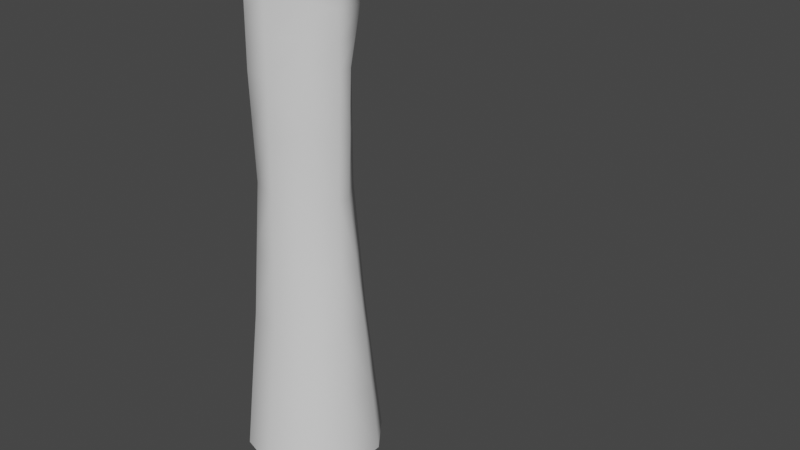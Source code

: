 # Source: Dragon.blend  (saved by Blender 3.3.6; exported with 4.5.12 LTS)
import bpy
from mathutils import Matrix  # noqa: F401  (used for matrix-valued properties, if any)

bpy.ops.wm.read_factory_settings(use_empty=True)
scene = bpy.context.scene
scene.name = 'Scene'

# ---- collections
col_collection = bpy.data.collections.new('Collection'); scene.collection.children.link(col_collection)

# ---- world
world_world = bpy.data.worlds.new('World'); scene.world = world_world
world_world.use_nodes = True; world_world.node_tree.nodes.clear()
_N = world_world.node_tree.nodes; _L = world_world.node_tree.links
n0 = _N.new('ShaderNodeOutputWorld'); n0.name = 'World Output'; n0.location = (300, 300)
n1 = _N.new('ShaderNodeBackground'); n1.name = 'Background'; n1.location = (10, 300)
n1.inputs[0].default_value = (0.05088, 0.05088, 0.05088, 1.0)
_L.new(n1.outputs[0], n0.inputs[0])
n0.is_active_output = True
world_world.color = (0.05088, 0.05088, 0.05088)
world_world.use_sun_shadow = False
world_world.sun_shadow_jitter_overblur = 0.0

# ---- meshes
me_cylinder = bpy.data.meshes.new('Cylinder')
me_cylinder.from_pydata([(0.00118, 0.9962, -1.0), (0.03016, 0.7414, 1.114), (0.5849, 0.8067, -1.0), (0.5031, 0.5756, 1.194), (0.9539, 0.3112, -0.9997), (0.7998, 0.2116, 1.158), (0.9539, -0.3112, -0.9997), (0.7998, -0.2116, 1.158), (0.5849, -0.8067, -1.0), (0.5031, -0.5756, 1.194), (0.00118, -0.9962, -1.0), (0.03016, -0.7414, 1.114), (-0.5874, -0.8119, -0.9997), (-0.4843, -0.6117, 1.174), (-0.9526, -0.3102, -0.9998), (-0.7712, -0.2286, 1.124), (-0.9526, 0.3102, -0.9998), (-0.7712, 0.2286, 1.124), (-0.5874, 0.8119, -0.9997), (-0.4843, 0.6117, 1.174), (0.4369, 0.451, 3.091), (-0.007455, 0.6303, 3.119), (0.6732, 0.1014, 3.038), (0.6732, -0.1014, 3.038), (0.4369, -0.451, 3.091), (-0.007455, -0.6303, 3.119), (-0.4222, -0.4796, 3.152), (-0.5584, -0.138, 3.123), (-0.5584, 0.138, 3.123), (-0.4222, 0.4796, 3.152), (0.4949, 0.3905, 4.81), (0.04621, 0.6505, 4.731), (0.7504, 0.1043, 4.833), (0.7504, -0.1043, 4.833), (0.4949, -0.3905, 4.81), (0.04621, -0.6505, 4.731), (-0.4004, -0.5517, 4.729), (-0.6452, -0.2008, 4.716), (-0.6452, 0.2008, 4.716), (-0.4004, 0.5517, 4.729), (0.4271, 0.4159, 6.647), (-0.04644, 0.5154, 6.907), (0.9384, 0.2821, 6.477), (0.9384, -0.2821, 6.477), (0.4271, -0.4159, 6.647), (-0.04644, -0.5154, 6.907), (-0.3793, -0.4362, 7.123), (-0.5494, -0.1804, 7.543), (-0.5494, 0.1804, 7.543), (-0.3793, 0.4362, 7.123), (0.6482, 0.8813, 7.45), (0.1759, 0.836, 7.685), (1.565, 0.2441, 6.699), (1.565, -0.2441, 6.699), (0.6482, -0.8813, 7.45), (0.1762, -0.8395, 7.687), (-0.0349, -0.7086, 7.883), (-0.1643, -0.4037, 8.205), (-0.1643, 0.4037, 8.205), (-0.0349, 0.7086, 7.883), (1.188, 0.5316, 7.68), (1.188, -0.5316, 7.68), (2.041, 0.2323, 7.044), (2.041, -0.2323, 7.044), (2.011, 0.2817, 7.828), (2.011, -0.2817, 7.828), (1.805, -0.1696, 6.931), (1.805, 0.1696, 6.931), (0.7887, 0.6522, 7.224), (0.7887, -0.6522, 7.224), (0.818, 0.5841, 7.678), (1.178, 0.3784, 7.843), (0.818, -0.5841, 7.678), (1.178, -0.3784, 7.843), (1.706, 0.1884, 7.928), (1.706, -0.1884, 7.928), (0.1854, 0.3068, 7.466), (0.1854, -0.3068, 7.466), (0.2334, 0.224, 7.39), (0.2334, -0.224, 7.39), (0.2433, 0.1998, 7.545), (0.2433, -0.1998, 7.545), (0.5854, 1.034, 7.488), (0.5854, -1.034, 7.488), (1.162, 0.6611, 7.716), (1.162, -0.6611, 7.716), (2.158, 0.3557, 7.92), (2.158, -0.3557, 7.92), (0.6083, 1.013, 7.641), (0.611, -1.019, 7.645), (1.167, 0.641, 7.829), (1.166, -0.6335, 7.823), (2.166, 0.3439, 8.01), (2.167, -0.3485, 8.014), (0.6182, 0.9408, 7.77), (0.6169, -0.9328, 7.759), (1.18, 0.5501, 8.009), (1.201, -0.4558, 8.014), (2.048, 0.2985, 8.167), (2.048, -0.293, 8.162), (0.8172, 0.5933, 7.919), (0.8219, -0.5789, 7.911), (1.176, 0.3541, 8.055), (1.176, -0.354, 8.055), (1.812, 0.206, 8.156), (1.812, -0.2068, 8.158), (0.4754, 0.3313, 8.368), (0.4776, -0.331, 8.37), (0.8868, 0.1549, 8.426), (0.8868, -0.1549, 8.426), (1.044, 0.09723, 8.454), (1.044, -0.09723, 8.454), (0.4624, -0.3905, 5.733), (0.001545, -0.5939, 5.818), (0.4624, 0.3905, 5.733), (0.8417, 0.199, 5.653), (-0.6531, 0.2575, 6.537), (-0.4078, 0.5258, 6.122), (-0.4078, -0.5258, 6.122), (0.8417, -0.199, 5.653), (0.001545, 0.5939, 5.818), (-0.6531, -0.2575, 6.537), (0.8188, 0.4815, 7.988), (1.095, 0.3093, 8.092), (0.8156, -0.4796, 7.983), (1.096, -0.31, 8.093), (0.5484, 0.2721, 8.337), (0.866, 0.1518, 8.389), (0.5476, -0.2727, 8.337), (0.866, -0.1518, 8.389), (0.8492, 0.4538, 8.168), (0.9656, 0.3833, 8.213), (0.8492, -0.4538, 8.168), (0.9656, -0.3833, 8.213), (0.7328, 0.3653, 8.319), (0.8675, 0.3167, 8.338), (0.7328, -0.3653, 8.319), (0.8675, -0.3167, 8.338), (0.7604, 0.4159, 8.231), (0.9229, 0.4238, 8.167), (0.938, 0.3342, 8.277), (0.7835, 0.3245, 8.344), (0.938, -0.3342, 8.277), (0.7835, -0.3245, 8.344), (0.7604, -0.4159, 8.231), (0.9229, -0.4238, 8.167), (0.9942, -0.4158, 7.995), (0.678, -0.1944, 8.398), (1.028, -0.2128, 8.248), (0.6256, -0.4009, 8.149), (0.9949, 0.4159, 7.995), (0.678, 0.1944, 8.398), (1.028, 0.2128, 8.248), (0.6212, 0.4027, 8.147), (1.026, -0.4672, 7.985), (0.6395, -0.2233, 8.467), (1.107, -0.2394, 8.271), (0.5712, -0.5047, 8.152), (1.049, 0.5264, 7.961), (0.6395, 0.2233, 8.467), (1.107, 0.2394, 8.271), (0.5582, 0.5207, 8.133), (0.01567, 0.8688, 0.0569), (0.544, 0.6911, 0.09685), (0.8768, 0.2614, 0.07911), (0.8768, -0.2614, 0.07911), (0.544, -0.6911, 0.09685), (0.01567, -0.8688, 0.0569), (-0.5359, -0.7118, 0.0871), (-0.8619, -0.2694, 0.06204), (-0.8619, 0.2694, 0.06204), (-0.5359, 0.7118, 0.0871), (-0.4532, -0.5456, 2.163), (-0.6648, -0.1833, 2.124), (0.01136, -0.6858, 2.117), (0.47, -0.5133, 2.142), (0.7365, -0.1565, 2.098), (0.01136, 0.6858, 2.117), (0.47, 0.5133, 2.142), (0.7365, 0.1565, 2.098), (-0.4532, 0.5456, 2.163), (-0.6648, 0.1833, 2.124), (0.01938, 0.6404, 3.925), (0.4659, 0.4208, 3.95), (-0.6018, -0.1694, 3.92), (-0.6018, 0.1694, 3.92), (0.4659, -0.4208, 3.95), (0.01938, -0.6404, 3.925), (0.7118, 0.1029, 3.936), (-0.4113, 0.5156, 3.94), (-0.4113, -0.5156, 3.94), (0.7118, -0.1029, 3.936), (0.02388, -0.6222, 5.275), (0.796, 0.1517, 5.243), (-0.4041, 0.5387, 5.426), (-0.4041, -0.5387, 5.426), (0.796, -0.1517, 5.243), (0.02388, 0.6222, 5.275), (0.4787, -0.3905, 5.272), (0.4787, 0.3905, 5.272), (-0.5213, -0.3704, 5.45), (-0.6485, 0.2245, 5.476), (-0.5213, 0.3704, 5.45), (-0.6485, -0.2245, 5.476)], [], [(125, 133, 145, 146), (42, 50, 52), (97, 91, 93, 99), (49, 41, 117, 116), (118, 113, 44, 45), (121, 46, 47), (120, 40, 114), (43, 54, 44), (50, 62, 52), (53, 63, 54), (141, 134, 126, 151), (62, 68, 67), (67, 69, 66), (63, 69, 54), (137, 142, 148, 129), (60, 70, 50), (61, 75, 65), (61, 72, 73), (60, 74, 71), (76, 81, 77), (77, 78, 76), (50, 84, 60), (65, 85, 61), (54, 85, 83), (64, 84, 86), (85, 89, 83), (161, 51, 59, 106), (90, 94, 96), (97, 105, 103), (97, 154, 101), (96, 104, 98), (153, 122, 100, 161), (111, 109, 156), (155, 128, 147), (160, 108, 110), (37, 200, 203), (38, 202, 194, 39), (58, 106, 59), (146, 124, 101, 154), (56, 107, 57), (122, 130, 139, 150), (89, 95, 83), (54, 83, 95), (54, 95, 55), (95, 101, 55), (88, 82, 94), (82, 50, 94), (51, 94, 50), (94, 51, 100), (160, 123, 152), (148, 125, 156), (151, 126, 159), (157, 124, 149), (143, 136, 144), (167, 10, 8, 166), (166, 165, 7, 9), (53, 43, 42, 52), (171, 170, 17, 19), (106, 58, 57, 107), (42, 43, 119, 115), (47, 48, 116, 121), (185, 28, 27, 184), (199, 30, 31, 197), (169, 14, 12, 168), (168, 167, 11, 13), (183, 188, 22, 20), (76, 50, 70, 80), (177, 178, 3, 1), (110, 111, 105, 104), (177, 1, 19, 180), (164, 4, 2, 163), (176, 175, 9, 7), (174, 172, 13, 11), (173, 15, 13, 172), (165, 6, 4, 164), (113, 112, 44), (181, 17, 15, 173), (182, 183, 20, 21), (186, 24, 23, 191), (142, 137, 144, 132), (163, 162, 1, 3), (63, 53, 52, 62), (187, 190, 26, 25), (185, 189, 29, 28), (76, 78, 68, 50), (42, 40, 50), (98, 92, 90, 96), (116, 48, 49), (92, 93, 87, 86), (42, 115, 114, 40), (162, 0, 18, 171), (132, 144, 149, 124), (90, 92, 86, 84), (176, 7, 5, 179), (106, 126, 153, 161), (59, 49, 48, 58), (43, 53, 54), (54, 55, 45, 44), (103, 146, 154, 97), (109, 111, 110, 108), (116, 201, 203, 121), (68, 78, 79), (57, 58, 48, 47), (62, 50, 68), (77, 81, 72, 54), (63, 66, 69), (67, 68, 79, 69), (50, 40, 41, 51), (71, 73, 72), (60, 71, 70), (61, 73, 75), (61, 54, 72), (60, 64, 74), (76, 80, 81), (77, 79, 78), (72, 81, 80), (184, 27, 26, 190), (187, 25, 24, 186), (77, 54, 69, 79), (72, 80, 70, 71), (50, 82, 84), (65, 87, 85), (54, 61, 85), (64, 60, 84), (144, 136, 128, 149), (121, 118, 45, 46), (51, 41, 49, 59), (182, 21, 29, 189), (84, 82, 88), (91, 97, 95), (122, 150, 158, 100), (74, 64, 65, 75), (97, 99, 105), (101, 95, 97), (41, 40, 120, 117), (96, 102, 104), (158, 150, 102, 96), (96, 94, 158), (94, 100, 158), (156, 103, 105), (105, 111, 156), (129, 109, 147), (109, 155, 147), (155, 107, 128), (110, 104, 160), (104, 102, 160), (174, 11, 9, 175), (106, 107, 155, 159), (103, 125, 146), (170, 16, 14, 169), (198, 192, 35, 34), (193, 32, 30, 199), (37, 36, 195, 200), (192, 195, 36, 35), (179, 5, 3, 178), (91, 85, 87, 93), (38, 201, 202), (129, 147, 143, 137), (66, 63, 62, 67), (193, 196, 33, 32), (99, 93, 92, 98), (43, 44, 112, 119), (161, 100, 51), (55, 101, 157), (131, 140, 152, 123), (140, 135, 127, 152), (56, 57, 47, 46), (75, 73, 71, 74), (197, 31, 39, 194), (196, 198, 34, 33), (127, 108, 152), (108, 160, 152), (160, 102, 123), (125, 103, 156), (156, 109, 148), (109, 129, 148), (123, 102, 150), (104, 105, 99, 98), (126, 106, 159), (159, 108, 151), (108, 127, 151), (91, 95, 89, 85), (157, 101, 124), (135, 140, 130, 138), (132, 145, 142), (145, 133, 142), (137, 143, 144), (140, 131, 139), (139, 130, 140), (181, 180, 19, 17), (138, 134, 141), (141, 135, 138), (136, 143, 147, 128), (124, 146, 145, 132), (55, 157, 107, 56), (55, 56, 46, 45), (88, 94, 90, 84), (87, 65, 64, 86), (134, 138, 153, 126), (138, 130, 122, 153), (127, 135, 141, 151), (109, 108, 159, 155), (142, 133, 125, 148), (123, 150, 139, 131), (149, 128, 107, 157), (191, 23, 22, 188), (17, 170, 169, 15), (1, 162, 171, 19), (2, 0, 162, 163), (7, 165, 164, 5), (5, 164, 163, 3), (12, 10, 167, 168), (15, 169, 168, 13), (18, 16, 170, 171), (8, 6, 165, 166), (11, 167, 166, 9), (28, 29, 180, 181), (22, 179, 178, 20), (25, 174, 175, 24), (23, 176, 179, 22), (28, 181, 173, 27), (27, 173, 172, 26), (25, 26, 172, 174), (23, 24, 175, 176), (21, 177, 180, 29), (21, 20, 178, 177), (33, 191, 188, 32), (31, 182, 189, 39), (35, 187, 186, 34), (37, 184, 190, 36), (38, 39, 189, 185), (35, 36, 190, 187), (34, 186, 191, 33), (31, 30, 183, 182), (30, 32, 188, 183), (38, 185, 184, 37), (119, 112, 198, 196), (120, 197, 194, 117), (115, 119, 196, 193), (113, 118, 195, 192), (115, 193, 199, 114), (112, 113, 192, 198), (114, 199, 197, 120), (203, 200, 118, 121), (203, 201, 38, 37), (194, 202, 117), (200, 195, 118), (202, 201, 116, 117)])
me_cylinder.polygons.foreach_set('use_smooth', [True] * 248)
_uv = me_cylinder.uv_layers.new(name='UVMap')
_uv.uv.foreach_set('vector', [0.789, 0.7148, 0.7737, 0.702, 0.7773, 0.6952, 0.7962, 0.6984, 0.1449, 0.2072, 0.07669, 0.1149, 0.2011, 0.1779, 0.8179, 0.5557, 0.8347, 0.5395, 0.8369, 0.6469, 0.8202, 0.6423, 0.008769, 0.1544, 0.03808, 0.1743, 0.01463, 0.259, 0.0, 0.2159, 0.2528, 0.7426, 0.2891, 0.7139, 0.3294, 0.8042, 0.2792, 0.827, 0.5929, 0.7864, 0.6115, 0.8492, 0.5848, 0.8919, 0.05259, 0.2872, 0.08949, 0.1957, 0.1057, 0.2897, 0.384, 0.791, 0.3185, 0.8875, 0.3294, 0.8042, 0.07669, 0.1149, 0.2407, 0.1376, 0.2011, 0.1779, 0.4406, 0.8192, 0.4813, 0.8587, 0.3185, 0.8875, 0.6671, 0.8089, 0.6705, 0.8143, 0.658, 0.832, 0.6521, 0.8185, 0.8179, 0.4808, 0.803, 0.619, 0.8021, 0.4985, 0.8021, 0.4985, 0.6792, 0.5627, 0.7699, 0.4838, 0.8176, 0.771, 0.7962, 0.6766, 0.8176, 0.6643, 0.8135, 0.803, 0.8167, 0.8108, 0.8056, 0.8222, 0.7962, 0.8046, 0.7238, 0.3297, 0.7035, 0.363, 0.6678, 0.3676, 0.8257, 0.3734, 0.8143, 0.309, 0.8357, 0.2839, 0.8257, 0.3734, 0.8155, 0.411, 0.8107, 0.3677, 0.7238, 0.3297, 0.7782, 0.2936, 0.7382, 0.3366, 0.7039, 0.4355, 0.7549, 0.4506, 0.7627, 0.4607, 0.6851, 0.6378, 0.7378, 0.6551, 0.7433, 0.6643, 0.6678, 0.3676, 0.7103, 0.3267, 0.7238, 0.3297, 0.8357, 0.2839, 0.8371, 0.381, 0.8257, 0.3734, 0.8368, 0.44, 0.8371, 0.381, 0.8489, 0.4522, 0.7817, 0.2607, 0.7103, 0.3267, 0.7807, 0.2434, 0.8453, 0.5356, 0.8385, 0.4671, 0.8539, 0.4607, 0.07729, 0.04174, 0.03277, 0.09473, 0.01719, 0.075, 0.07595, 0.01648, 0.7266, 0.772, 0.7168, 0.8367, 0.7095, 0.7618, 0.7015, 0.09965, 0.7282, 0.03883, 0.7122, 0.1029, 0.7015, 0.09965, 0.7001, 0.1172, 0.6882, 0.1371, 0.8063, 0.1017, 0.7713, 0.03878, 0.7811, 0.01461, 0.7911, 0.1615, 0.7989, 0.1386, 0.8104, 0.1377, 0.8034, 0.1678, 0.7535, 0.7283, 0.753, 0.7108, 0.7718, 0.723, 0.7437, 0.6862, 0.7548, 0.6728, 0.7517, 0.6896, 0.1393, 0.01966, 0.1214, 0.004941, 0.1382, 0.0, 0.5869, 0.597, 0.6046, 0.6741, 0.5894, 0.676, 0.5451, 0.597, 0.5274, 0.6741, 0.5098, 0.6724, 0.5085, 0.5999, 0.0161, 0.04006, 0.07595, 0.01648, 0.01719, 0.075, 0.7055, 0.1207, 0.6987, 0.1389, 0.6882, 0.1371, 0.7001, 0.1172, 0.6741, 0.2251, 0.7153, 0.1797, 0.7069, 0.2434, 0.1049, 0.05391, 0.1067, 0.03479, 0.1149, 0.03391, 0.124, 0.05088, 0.6898, 0.7911, 0.7006, 0.7808, 0.6855, 0.807, 0.7006, 0.8132, 0.6855, 0.807, 0.7006, 0.7808, 0.3185, 0.8875, 0.3104, 0.9191, 0.2759, 0.9086, 0.6507, 0.1559, 0.6882, 0.1371, 0.6599, 0.2003, 0.6756, 0.8026, 0.6705, 0.7872, 0.6855, 0.8145, 0.6705, 0.7872, 0.6855, 0.7808, 0.6855, 0.8145, 0.03277, 0.09473, 0.06695, 0.08266, 0.07669, 0.1149, 0.846, 0.156, 0.8346, 0.2003, 0.8104, 0.1377, 0.1393, 0.01966, 0.1372, 0.03891, 0.1337, 0.0225, 0.773, 0.7168, 0.789, 0.7148, 0.7718, 0.723, 0.1007, 0.01022, 0.0859, 0.01842, 0.09493, 0.003683, 0.6966, 0.1667, 0.6987, 0.1389, 0.7074, 0.161, 0.7577, 0.6914, 0.759, 0.6843, 0.7679, 0.6824, 0.3268, 0.1143, 0.3283, 0.003767, 0.3908, 0.009095, 0.3834, 0.1233, 0.3834, 0.1233, 0.4356, 0.1257, 0.4217, 0.2375, 0.3759, 0.2374, 0.6546, 0.7302, 0.6507, 0.6643, 0.7095, 0.6643, 0.7055, 0.7302, 0.4918, 0.1158, 0.5379, 0.1111, 0.5422, 0.2222, 0.5022, 0.2293, 0.7844, 0.1799, 0.7911, 0.2434, 0.7069, 0.2434, 0.7153, 0.1797, 0.4128, 0.7933, 0.384, 0.791, 0.3867, 0.705, 0.4071, 0.7066, 0.5848, 0.8919, 0.5472, 0.8919, 0.5391, 0.7864, 0.5929, 0.7864, 0.5483, 0.5143, 0.5516, 0.4317, 0.5804, 0.4317, 0.5837, 0.5143, 0.1131, 0.3373, 0.1205, 0.3849, 0.06784, 0.3997, 0.06022, 0.3435, 0.5941, 0.1111, 0.5983, 0.0, 0.6507, 0.00239, 0.6402, 0.1158, 0.2847, 0.1137, 0.3268, 0.1143, 0.3254, 0.2248, 0.2849, 0.2275, 0.1274, 0.4743, 0.1655, 0.4705, 0.1736, 0.5637, 0.1343, 0.5638, 0.7039, 0.4355, 0.6678, 0.3676, 0.7035, 0.363, 0.7166, 0.4342, 0.09646, 0.6708, 0.1464, 0.6622, 0.1586, 0.7605, 0.1083, 0.7748, 0.7605, 0.1226, 0.7403, 0.1226, 0.7282, 0.03883, 0.7713, 0.03878, 0.09646, 0.6708, 0.1083, 0.7748, 0.06691, 0.7723, 0.06028, 0.6691, 0.2223, 0.8693, 0.2407, 0.9806, 0.1829, 0.9889, 0.1707, 0.8747, 0.4106, 0.3349, 0.3678, 0.336, 0.3759, 0.2374, 0.4217, 0.2375, 0.3177, 0.329, 0.2825, 0.3308, 0.2849, 0.2275, 0.3254, 0.2248, 0.5851, 0.327, 0.5898, 0.2222, 0.6298, 0.2293, 0.6229, 0.3324, 0.4356, 0.1257, 0.4495, 0.01404, 0.4813, 0.01656, 0.4623, 0.1279, 0.2891, 0.7139, 0.3419, 0.7096, 0.3294, 0.8042, 0.5469, 0.327, 0.5422, 0.2222, 0.5898, 0.2222, 0.5851, 0.327, 0.07622, 0.4833, 0.1274, 0.4743, 0.1343, 0.5638, 0.0846, 0.5668, 0.3563, 0.5242, 0.3597, 0.4345, 0.3994, 0.4323, 0.3949, 0.5259, 0.7673, 0.7033, 0.7599, 0.6991, 0.7679, 0.6824, 0.7756, 0.6871, 0.1707, 0.8747, 0.1143, 0.8855, 0.1083, 0.7748, 0.1586, 0.7605, 0.6559, 0.7808, 0.6546, 0.7302, 0.7055, 0.7302, 0.7043, 0.7808, 0.3049, 0.5172, 0.2722, 0.5159, 0.28, 0.434, 0.3101, 0.4332, 0.5483, 0.5143, 0.5122, 0.5177, 0.516, 0.4356, 0.5516, 0.4317, 0.7433, 0.6643, 0.7378, 0.6551, 0.803, 0.619, 0.8179, 0.6456, 0.1449, 0.2072, 0.08949, 0.1957, 0.07669, 0.1149, 0.7165, 0.6686, 0.7348, 0.6643, 0.7266, 0.772, 0.7095, 0.7618, 0.5391, 0.7864, 0.5472, 0.8919, 0.5205, 0.8492, 0.8447, 0.6815, 0.8369, 0.6469, 0.8462, 0.6438, 0.8539, 0.6794, 0.1449, 0.2072, 0.1507, 0.2926, 0.1057, 0.2897, 0.08949, 0.1957, 0.1143, 0.8855, 0.1204, 0.9962, 0.07561, 1.0, 0.07126, 0.8862, 0.7756, 0.6871, 0.7679, 0.6824, 0.7741, 0.6695, 0.7936, 0.679, 0.7266, 0.772, 0.7348, 0.6643, 0.7437, 0.668, 0.7377, 0.7762, 0.4106, 0.3349, 0.4217, 0.2375, 0.4434, 0.2392, 0.4266, 0.3361, 0.07595, 0.01648, 0.0859, 0.01842, 0.08862, 0.0386, 0.07729, 0.04174, 0.4921, 0.9306, 0.5205, 0.8492, 0.5472, 0.8919, 0.5239, 0.9633, 0.384, 0.791, 0.4406, 0.8192, 0.3185, 0.8875, 0.3185, 0.8875, 0.2759, 0.9086, 0.2792, 0.827, 0.3294, 0.8042, 0.7122, 0.1029, 0.7055, 0.1207, 0.7001, 0.1172, 0.7015, 0.09965, 0.7341, 0.1384, 0.7403, 0.1226, 0.7605, 0.1226, 0.7664, 0.1384, 0.5391, 0.7864, 0.5426, 0.676, 0.5894, 0.676, 0.5929, 0.7864, 0.803, 0.619, 0.7378, 0.6551, 0.6953, 0.6357, 0.6081, 0.9633, 0.5239, 0.9633, 0.5472, 0.8919, 0.5848, 0.8919, 0.8179, 0.4808, 0.8179, 0.6456, 0.803, 0.619, 0.7627, 0.4607, 0.7549, 0.4506, 0.8155, 0.411, 0.8368, 0.44, 0.7738, 0.4607, 0.7699, 0.4838, 0.6792, 0.5627, 0.8021, 0.4985, 0.803, 0.619, 0.6953, 0.6357, 0.6792, 0.5627, 0.07669, 0.1149, 0.08949, 0.1957, 0.03808, 0.1743, 0.03277, 0.09473, 0.7382, 0.3366, 0.8107, 0.3677, 0.8155, 0.411, 0.7238, 0.3297, 0.7382, 0.3366, 0.7035, 0.363, 0.8257, 0.3734, 0.8107, 0.3677, 0.8143, 0.309, 0.8257, 0.3734, 0.8368, 0.44, 0.8155, 0.411, 0.7238, 0.3297, 0.7817, 0.2607, 0.7782, 0.2936, 0.7039, 0.4355, 0.7166, 0.4342, 0.7549, 0.4506, 0.6851, 0.6378, 0.6953, 0.6357, 0.7378, 0.6551, 0.8155, 0.411, 0.7549, 0.4506, 0.7166, 0.4342, 0.5837, 0.5143, 0.5804, 0.4317, 0.616, 0.4356, 0.6198, 0.5177, 0.3049, 0.5172, 0.3101, 0.4332, 0.3597, 0.4345, 0.3563, 0.5242, 0.6851, 0.6378, 0.6507, 0.5694, 0.6792, 0.5627, 0.6953, 0.6357, 0.8155, 0.411, 0.7166, 0.4342, 0.7035, 0.363, 0.7382, 0.3366, 0.6678, 0.3676, 0.6507, 0.3673, 0.7103, 0.3267, 0.8357, 0.2839, 0.8489, 0.2726, 0.8371, 0.381, 0.8368, 0.44, 0.8257, 0.3734, 0.8371, 0.381, 0.7817, 0.2607, 0.7238, 0.3297, 0.7103, 0.3267, 0.7679, 0.6824, 0.759, 0.6843, 0.7548, 0.6728, 0.7741, 0.6695, 0.2407, 0.7849, 0.2528, 0.7426, 0.2792, 0.827, 0.2512, 0.8472, 0.03277, 0.09473, 0.03808, 0.1743, 0.008769, 0.1544, 0.01719, 0.075, 0.07622, 0.4833, 0.0846, 0.5668, 0.05366, 0.5659, 0.04278, 0.4846, 0.7377, 0.7762, 0.7437, 0.8513, 0.729, 0.8444, 0.8347, 0.5395, 0.8179, 0.5557, 0.8279, 0.4744, 0.7989, 0.1386, 0.7922, 0.1206, 0.8036, 0.1145, 0.8104, 0.1377, 0.7782, 0.2936, 0.7817, 0.2607, 0.8357, 0.2839, 0.8143, 0.309, 0.7015, 0.09965, 0.7194, 0.01456, 0.7282, 0.03883, 0.6882, 0.1371, 0.6507, 0.1559, 0.7015, 0.09965, 0.03808, 0.1743, 0.08949, 0.1957, 0.05259, 0.2872, 0.01463, 0.259, 0.8063, 0.1017, 0.7861, 0.1029, 0.7713, 0.03878, 0.8036, 0.1145, 0.7922, 0.1206, 0.7861, 0.1029, 0.8063, 0.1017, 0.8063, 0.1017, 0.846, 0.156, 0.8036, 0.1145, 0.846, 0.156, 0.8104, 0.1377, 0.8036, 0.1145, 0.7718, 0.723, 0.7939, 0.7189, 0.7962, 0.7851, 0.7962, 0.7851, 0.7535, 0.7283, 0.7718, 0.723, 0.7564, 0.7083, 0.753, 0.7108, 0.7517, 0.6896, 0.753, 0.7108, 0.7437, 0.6862, 0.7517, 0.6896, 0.7437, 0.6862, 0.7496, 0.6643, 0.7548, 0.6728, 0.1382, 0.0, 0.2068, 0.02448, 0.1393, 0.01966, 0.2068, 0.02448, 0.1428, 0.04243, 0.1393, 0.01966, 0.3177, 0.329, 0.3254, 0.2248, 0.3759, 0.2374, 0.3678, 0.336, 0.7844, 0.1799, 0.7153, 0.1797, 0.727, 0.1645, 0.7735, 0.1645, 0.7122, 0.1029, 0.7169, 0.1117, 0.7055, 0.1207, 0.5379, 0.1111, 0.5336, 0.0, 0.5983, 0.0, 0.5941, 0.1111, 0.3474, 0.6617, 0.2944, 0.6575, 0.2997, 0.6012, 0.3529, 0.6139, 0.154, 0.3349, 0.1574, 0.3773, 0.1205, 0.3849, 0.1131, 0.3373, 0.5869, 0.597, 0.6235, 0.5999, 0.6222, 0.6724, 0.6046, 0.6741, 0.2944, 0.6575, 0.2586, 0.6702, 0.2644, 0.5979, 0.2997, 0.6012, 0.1887, 0.6609, 0.2039, 0.758, 0.1586, 0.7605, 0.1464, 0.6622, 0.8347, 0.5395, 0.8453, 0.5356, 0.8462, 0.6438, 0.8369, 0.6469, 0.5451, 0.597, 0.5426, 0.676, 0.5274, 0.6741, 0.7962, 0.8046, 0.7978, 0.7846, 0.8131, 0.7942, 0.8135, 0.803, 0.7699, 0.4838, 0.7738, 0.4607, 0.8179, 0.4808, 0.8021, 0.4985, 0.4041, 0.6634, 0.3886, 0.6622, 0.3905, 0.6195, 0.4011, 0.6203, 0.7194, 0.01456, 0.7132, 3.695e-06, 0.7853, 0.0, 0.7811, 0.01461, 0.384, 0.791, 0.3294, 0.8042, 0.3419, 0.7096, 0.3867, 0.705, 0.07729, 0.04174, 0.1002, 0.06213, 0.03277, 0.09473, 0.2759, 0.9086, 0.3457, 0.938, 0.3247, 0.9613, 0.1202, 0.02832, 0.1192, 0.02158, 0.1337, 0.0225, 0.1372, 0.03891, 0.6705, 0.7923, 0.6676, 0.8002, 0.6507, 0.7986, 0.6594, 0.7808, 0.6399, 0.9306, 0.6081, 0.9633, 0.5848, 0.8919, 0.6115, 0.8492, 0.8143, 0.309, 0.8107, 0.3677, 0.7382, 0.3366, 0.7782, 0.2936, 0.06022, 0.3435, 0.06784, 0.3997, 0.0319, 0.4032, 0.02327, 0.3311, 0.3886, 0.6622, 0.3474, 0.6617, 0.3529, 0.6139, 0.3905, 0.6195, 0.1201, 0.008936, 0.1214, 0.004941, 0.1337, 0.0225, 0.1214, 0.004941, 0.1393, 0.01966, 0.1337, 0.0225, 0.1393, 0.01966, 0.1428, 0.04243, 0.1372, 0.03891, 0.789, 0.7148, 0.7939, 0.7189, 0.7718, 0.723, 0.7718, 0.723, 0.753, 0.7108, 0.773, 0.7168, 0.753, 0.7108, 0.7564, 0.7083, 0.773, 0.7168, 0.7815, 0.1117, 0.7861, 0.1029, 0.7922, 0.1206, 0.7713, 0.03878, 0.7282, 0.03883, 0.7194, 0.01456, 0.7811, 0.01461, 0.0859, 0.01842, 0.07595, 0.01648, 0.09493, 0.003683, 0.09493, 0.003683, 0.1214, 0.004941, 0.1007, 0.01022, 0.1214, 0.004941, 0.1201, 0.008936, 0.1007, 0.01022, 0.8347, 0.5395, 0.8279, 0.4744, 0.8385, 0.4671, 0.8453, 0.5356, 0.6966, 0.1667, 0.6882, 0.1371, 0.6987, 0.1389, 0.1128, 0.01573, 0.1192, 0.02158, 0.1067, 0.03479, 0.0996, 0.02872, 0.7756, 0.6871, 0.7773, 0.6952, 0.7673, 0.7033, 0.7773, 0.6952, 0.7737, 0.702, 0.7673, 0.7033, 0.7599, 0.6991, 0.7577, 0.6914, 0.7679, 0.6824, 0.1192, 0.02158, 0.1202, 0.02832, 0.1149, 0.03391, 0.1149, 0.03391, 0.1067, 0.03479, 0.1192, 0.02158, 0.5469, 0.327, 0.5091, 0.3324, 0.5022, 0.2293, 0.5422, 0.2222, 0.0996, 0.02872, 0.09843, 0.01947, 0.1047, 0.01596, 0.1047, 0.01596, 0.1128, 0.01573, 0.0996, 0.02872, 0.8167, 0.7888, 0.8131, 0.7942, 0.7978, 0.7846, 0.8043, 0.771, 0.7936, 0.679, 0.7962, 0.6984, 0.7773, 0.6952, 0.7756, 0.6871, 0.2759, 0.9086, 0.3247, 0.9613, 0.3232, 0.9839, 0.2618, 0.9279, 0.2759, 0.9086, 0.2618, 0.9279, 0.2512, 0.8472, 0.2792, 0.827, 0.729, 0.8444, 0.7168, 0.8367, 0.7266, 0.772, 0.7377, 0.7762, 0.8489, 0.2726, 0.8357, 0.2839, 0.7817, 0.2607, 0.7807, 0.2434, 0.09843, 0.01947, 0.0996, 0.02872, 0.08862, 0.0386, 0.0859, 0.01842, 0.0996, 0.02872, 0.1067, 0.03479, 0.1049, 0.05391, 0.08862, 0.0386, 0.6507, 0.7986, 0.6676, 0.8002, 0.6671, 0.8089, 0.6521, 0.8185, 0.7341, 0.1384, 0.7664, 0.1384, 0.7735, 0.1645, 0.727, 0.1645, 0.7673, 0.7033, 0.7737, 0.702, 0.789, 0.7148, 0.773, 0.7168, 0.1372, 0.03891, 0.124, 0.05088, 0.1149, 0.03391, 0.1202, 0.02832, 0.7074, 0.161, 0.7213, 0.172, 0.7153, 0.1797, 0.6966, 0.1667, 0.3949, 0.5259, 0.3994, 0.4323, 0.4098, 0.4331, 0.4055, 0.5267, 0.5422, 0.2222, 0.5379, 0.1111, 0.5941, 0.1111, 0.5898, 0.2222, 0.1083, 0.7748, 0.1143, 0.8855, 0.07126, 0.8862, 0.06691, 0.7723, 0.1829, 0.9889, 0.1204, 0.9962, 0.1143, 0.8855, 0.1707, 0.8747, 0.4217, 0.2375, 0.4356, 0.1257, 0.4623, 0.1279, 0.4434, 0.2392, 0.2039, 0.758, 0.2223, 0.8693, 0.1707, 0.8747, 0.1586, 0.7605, 0.2845, 0.0, 0.3283, 0.003767, 0.3268, 0.1143, 0.2847, 0.1137, 0.5898, 0.2222, 0.5941, 0.1111, 0.6402, 0.1158, 0.6298, 0.2293, 0.4813, 0.00239, 0.5336, 0.0, 0.5379, 0.1111, 0.4918, 0.1158, 0.3908, 0.009095, 0.4495, 0.01404, 0.4356, 0.1257, 0.3834, 0.1233, 0.3254, 0.2248, 0.3268, 0.1143, 0.3834, 0.1233, 0.3759, 0.2374, 0.5516, 0.4317, 0.516, 0.4356, 0.5091, 0.3324, 0.5469, 0.327, 0.1736, 0.5637, 0.1887, 0.6609, 0.1464, 0.6622, 0.1343, 0.5638, 0.3101, 0.4332, 0.3177, 0.329, 0.3678, 0.336, 0.3597, 0.4345, 0.3994, 0.4323, 0.4106, 0.3349, 0.4266, 0.3361, 0.4098, 0.4331, 0.5516, 0.4317, 0.5469, 0.327, 0.5851, 0.327, 0.5804, 0.4317, 0.5804, 0.4317, 0.5851, 0.327, 0.6229, 0.3324, 0.616, 0.4356, 0.3101, 0.4332, 0.28, 0.434, 0.2825, 0.3308, 0.3177, 0.329, 0.3994, 0.4323, 0.3597, 0.4345, 0.3678, 0.336, 0.4106, 0.3349, 0.0846, 0.5668, 0.09646, 0.6708, 0.06028, 0.6691, 0.05366, 0.5659, 0.0846, 0.5668, 0.1343, 0.5638, 0.1464, 0.6622, 0.09646, 0.6708, 0.3905, 0.6195, 0.3949, 0.5259, 0.4055, 0.5267, 0.4011, 0.6203, 0.06784, 0.3997, 0.07622, 0.4833, 0.04278, 0.4846, 0.0319, 0.4032, 0.2997, 0.6012, 0.3049, 0.5172, 0.3563, 0.5242, 0.3529, 0.6139, 0.5869, 0.597, 0.5837, 0.5143, 0.6198, 0.5177, 0.6235, 0.5999, 0.5451, 0.597, 0.5085, 0.5999, 0.5122, 0.5177, 0.5483, 0.5143, 0.2997, 0.6012, 0.2644, 0.5979, 0.2722, 0.5159, 0.3049, 0.5172, 0.3529, 0.6139, 0.3563, 0.5242, 0.3949, 0.5259, 0.3905, 0.6195, 0.06784, 0.3997, 0.1205, 0.3849, 0.1274, 0.4743, 0.07622, 0.4833, 0.1205, 0.3849, 0.1574, 0.3773, 0.1655, 0.4705, 0.1274, 0.4743, 0.5451, 0.597, 0.5483, 0.5143, 0.5837, 0.5143, 0.5869, 0.597, 0.3867, 0.705, 0.3419, 0.7096, 0.3474, 0.6617, 0.3886, 0.6622, 0.05259, 0.2872, 0.06022, 0.3435, 0.02327, 0.3311, 0.01463, 0.259, 0.4071, 0.7066, 0.3867, 0.705, 0.3886, 0.6622, 0.4041, 0.6634, 0.2891, 0.7139, 0.2528, 0.7426, 0.2586, 0.6702, 0.2944, 0.6575, 0.1507, 0.2926, 0.154, 0.3349, 0.1131, 0.3373, 0.1057, 0.2897, 0.3419, 0.7096, 0.2891, 0.7139, 0.2944, 0.6575, 0.3474, 0.6617, 0.1057, 0.2897, 0.1131, 0.3373, 0.06022, 0.3435, 0.05259, 0.2872, 0.5894, 0.676, 0.6046, 0.6741, 0.6208, 0.7448, 0.5929, 0.7864, 0.5894, 0.676, 0.5426, 0.676, 0.5451, 0.597, 0.5869, 0.597, 0.5098, 0.6724, 0.5274, 0.6741, 0.5112, 0.7448, 0.6046, 0.6741, 0.6222, 0.6724, 0.6208, 0.7448, 0.5274, 0.6741, 0.5426, 0.676, 0.5391, 0.7864, 0.5112, 0.7448])
me_cylinder.materials.append(None)
me_cylinder.use_mirror_y = True
me_cylinder.update()
arm_armature = bpy.data.armatures.new('Armature')  # bones are not reproduced

# ---- objects
ob_dragonbody = bpy.data.objects.new('dragonBody', me_cylinder)
ob_dragon = bpy.data.objects.new('Dragon', arm_armature)

# ---- transforms, parenting, visibility, modifiers, constraints
ob_dragonbody.parent = ob_dragon
ob_dragonbody.matrix_parent_inverse = Matrix(((1.0, -0.0, 0.0, -0.0), (-0.0, 1.0, -0.0, 0.0), (0.0, -0.0, 1.0, 0.8971), (-0.0, 0.0, -0.0, 1.0)))
ob_dragonbody.location = (0.0, 0.0, 0.0)
ob_dragonbody.use_mesh_mirror_y = True
_vg = ob_dragonbody.vertex_groups.new(name='Base')
for _i, _w in zip([0, 1, 2, 3, 4, 5, 6, 7, 8, 9, 10, 11, 12, 13, 14, 15, 16, 17, 18, 19, 162, 163, 164, 165, 166, 167, 168, 169, 170, 171], [0.9667, 0.1068, 0.9665, 0.09086, 0.9662, 0.1103, 0.9662, 0.1094, 0.9666, 0.09064, 0.9667, 0.1068, 0.966, 0.09351, 0.9656, 0.1108, 0.9657, 0.1101, 0.966, 0.09333, 0.8946, 0.8848, 0.8869, 0.8877, 0.885, 0.8946, 0.8842, 0.8873, 0.8879, 0.8844]): _vg.add([_i], _w, 'REPLACE')
_vg = ob_dragonbody.vertex_groups.new(name='Spine.001')
_vg = ob_dragonbody.vertex_groups.new(name='Spine.002')
for _i, _w in zip([0, 1, 2, 3, 4, 5, 6, 7, 8, 9, 10, 11, 12, 13, 14, 15, 16, 17, 18, 19, 162, 163, 164, 165, 166, 167, 168, 169, 170, 171, 172, 173, 174, 175, 176, 177, 178, 179, 180, 181], [0.009238, 0.8064, 0.009394, 0.7961, 0.009834, 0.7823, 0.00972, 0.784, 0.009332, 0.7965, 0.009235, 0.8064, 0.01058, 0.7978, 0.01125, 0.7927, 0.01114, 0.7941, 0.01052, 0.7981, 0.09427, 0.1019, 0.09972, 0.09908, 0.1018, 0.09426, 0.1028, 0.1004, 0.09986, 0.1027, 0.07892, 0.08748, 0.08809, 0.08505, 0.1029, 0.08809, 0.08523, 0.1038, 0.07875, 0.08676]): _vg.add([_i], _w, 'REPLACE')
_vg = ob_dragonbody.vertex_groups.new(name='Spine.003')
for _i, _w in zip([1, 3, 5, 7, 9, 11, 13, 15, 17, 19, 20, 21, 22, 23, 24, 25, 26, 27, 28, 29, 172, 173, 174, 175, 176, 177, 178, 179, 180, 181, 183, 186, 188, 191], [0.07952, 0.1043, 0.1003, 0.09957, 0.1042, 0.07951, 0.09855, 0.08776, 0.08721, 0.09844, 0.2134, 0.1048, 0.6254, 0.6284, 0.2141, 0.105, 0.07732, 0.0741, 0.07379, 0.07721, 0.818, 0.8211, 0.8251, 0.8302, 0.8327, 0.8251, 0.8297, 0.8311, 0.8184, 0.8227, 0.003772, 0.003891, 0.05598, 0.05607]): _vg.add([_i], _w, 'REPLACE')
_vg = ob_dragonbody.vertex_groups.new(name='Spine.004')
for _i, _w in zip([20, 21, 22, 23, 24, 25, 26, 27, 28, 29, 30, 31, 32, 33, 34, 35, 36, 37, 38, 39, 172, 173, 174, 175, 176, 177, 178, 179, 180, 181, 182, 183, 184, 185, 186, 187, 188, 189, 190, 191, 192, 193, 196, 197, 198, 199], [0.7654, 0.8747, 0.3514, 0.3486, 0.7647, 0.8745, 0.9016, 0.9069, 0.9073, 0.9017, 0.109, 0.1263, 0.1118, 0.111, 0.1088, 0.1263, 0.1233, 0.1222, 0.1211, 0.123, 0.09212, 0.07889, 0.07475, 0.07322, 0.04954, 0.07476, 0.07342, 0.05031, 0.09195, 0.07821, 0.8791, 0.8674, 0.8828, 0.8819, 0.8674, 0.8791, 0.8353, 0.8716, 0.8719, 0.8351, 0.006353, 0.02319, 0.0225, 0.006136, 0.007746, 0.007902]): _vg.add([_i], _w, 'REPLACE')
_vg = ob_dragonbody.vertex_groups.new(name='Spine.005')
for _i, _w in zip([30, 31, 32, 33, 34, 35, 36, 37, 38, 39, 112, 113, 114, 115, 119, 120, 182, 183, 184, 185, 186, 187, 188, 189, 190, 191, 192, 193, 194, 195, 196, 197, 198, 199, 200, 201, 202, 203], [0.6947, 0.7187, 0.6532, 0.6554, 0.6952, 0.7188, 0.7274, 0.7421, 0.7442, 0.7277, 0.03515, 0.01406, 0.03511, 0.0669, 0.06589, 0.01168, 0.08523, 0.08276, 0.08967, 0.09037, 0.0828, 0.0852, 0.08233, 0.09704, 0.09682, 0.0824, 0.1643, 0.2182, 0.1088, 0.1116, 0.2171, 0.1637, 0.18, 0.18, 0.1047, 0.09302, 0.09907, 0.0919]): _vg.add([_i], _w, 'REPLACE')
_vg = ob_dragonbody.vertex_groups.new(name='Spine.006')
for _i, _w in zip([30, 31, 32, 33, 34, 35, 36, 37, 38, 39, 40, 42, 43, 44, 112, 113, 114, 115, 116, 117, 118, 119, 120, 121, 192, 193, 194, 195, 196, 197, 198, 199, 200, 201, 202, 203], [0.1809, 0.1431, 0.2131, 0.2118, 0.1806, 0.1429, 0.135, 0.1195, 0.1188, 0.1352, 0.07552, 0.087, 0.08694, 0.07164, 0.8115, 0.7724, 0.8118, 0.7563, 0.07877, 0.2672, 0.2477, 0.7597, 0.7765, 0.07371, 0.7649, 0.6874, 0.7901, 0.786, 0.6895, 0.766, 0.7482, 0.748, 0.7774, 0.786, 0.7843, 0.7847]): _vg.add([_i], _w, 'REPLACE')
_vg = ob_dragonbody.vertex_groups.new(name='Spine.007')
for _i, _w in zip([40, 41, 42, 43, 44, 45, 46, 47, 48, 49, 50, 51, 52, 53, 54, 55, 56, 57, 58, 59, 60, 61, 62, 63, 64, 65, 66, 67, 68, 69, 70, 71, 72, 73, 74, 75, 82, 83, 84, 85, 86, 87, 88, 89, 90, 91, 92, 93, 94, 95, 96, 97, 98, 99, 100, 101, 102, 103, 104, 105, 112, 113, 114, 115, 116, 117, 118, 119, 120, 121, 122, 123, 124, 125, 130, 131, 132, 133, 139, 145, 146, 149, 150, 154, 156, 157, 158, 160, 161, 192, 194, 195, 197, 200, 201, 202, 203], [0.7165, 0.7805, 0.1569, 0.1581, 0.7198, 0.791, 0.3967, 0.1311, 0.1292, 0.4053, 0.1449, 0.1146, 0.0164, 0.0166, 0.1449, 0.1123, 0.06981, 0.008967, 0.007492, 0.06864, 0.0473, 0.04871, 0.004637, 0.004413, 0.0306, 0.03052, 0.02541, 0.02584, 0.08902, 0.08859, 0.06798, 0.04679, 0.06666, 0.04968, 0.03516, 0.03523, 0.1399, 0.1399, 0.05296, 0.05378, 0.02729, 0.02703, 0.1209, 0.1206, 0.04912, 0.05058, 0.02618, 0.02582, 0.1048, 0.1054, 0.03104, 0.02484, 0.02473, 0.02442, 0.05541, 0.05852, 0.01866, 0.0184, 0.02304, 0.02269, 0.07641, 0.1644, 0.07618, 0.04643, 0.7927, 0.6756, 0.6902, 0.04535, 0.1635, 0.8082, 0.03171, 0.01227, 0.03755, 0.01309, 0.004862, 0.001215, 0.007849, 0.0033, 0.005098, 0.007785, 0.0292, 0.001624, 0.02487, 0.03639, 0.002747, 0.01481, 0.03758, 0.00228, 0.008341, 0.01799, 0.07703, 0.07586, 0.0182, 0.09288, 0.09738, 0.09619, 0.1004]): _vg.add([_i], _w, 'REPLACE')
_vg = ob_dragonbody.vertex_groups.new(name='Head')
for _i, _w in zip([40, 41, 42, 43, 44, 45, 46, 47, 48, 49, 50, 51, 52, 53, 54, 55, 56, 57, 58, 59, 60, 61, 62, 63, 64, 65, 66, 67, 68, 69, 70, 71, 72, 73, 74, 75, 76, 77, 78, 79, 80, 81, 82, 83, 84, 85, 86, 87, 88, 89, 90, 91, 92, 93, 94, 95, 96, 97, 98, 99, 100, 101, 102, 103, 104, 105, 106, 107, 108, 109, 110, 111, 116, 121, 122, 123, 124, 125, 126, 127, 128, 129, 130, 131, 132, 133, 134, 135, 136, 137, 138, 139, 140, 141, 142, 143, 144, 145, 146, 147, 148, 149, 150, 151, 152, 153, 154, 155, 156, 157, 158, 159, 160, 161], [0.05762, 0.1178, 0.01645, 0.01766, 0.05783, 0.1133, 0.3559, 0.7852, 0.7893, 0.3491, 0.6115, 0.8034, 0.03753, 0.04113, 0.6229, 0.8097, 0.8828, 0.9503, 0.9515, 0.8837, 0.8743, 0.8752, 0.07753, 0.08709, 0.8974, 0.8979, 0.1562, 0.1394, 0.5111, 0.5307, 0.8174, 0.8737, 0.8258, 0.872, 0.8909, 0.8913, 0.9181, 0.9277, 0.9038, 0.9261, 0.9521, 0.9452, 0.6339, 0.6448, 0.8638, 0.865, 0.902, 0.9025, 0.6947, 0.7043, 0.874, 0.8745, 0.9035, 0.9041, 0.7479, 0.7528, 0.8976, 0.9073, 0.9056, 0.9062, 0.8656, 0.8621, 0.9144, 0.916, 0.9081, 0.9089, 0.9774, 0.9783, 0.9599, 0.9602, 0.9504, 0.9499, 0.07058, 0.06466, 0.9018, 0.9231, 0.8981, 0.9235, 0.9734, 0.9598, 0.9732, 0.9599, 0.9348, 0.9382, 0.9332, 0.9371, 0.9583, 0.9541, 0.9568, 0.9535, 0.9491, 0.9337, 0.9461, 0.9586, 0.9453, 0.9577, 0.9464, 0.9322, 0.9053, 0.9703, 0.9414, 0.9454, 0.9081, 0.9702, 0.9414, 0.9504, 0.8961, 0.975, 0.936, 0.935, 0.8914, 0.9744, 0.9358, 0.9395]): _vg.add([_i], _w, 'REPLACE')
_vg = ob_dragonbody.vertex_groups.new(name='Jaw')
for _i, _w in zip([40, 41, 42, 43, 44, 45, 46, 47, 48, 49, 50, 51, 52, 53, 54, 55, 56, 59, 60, 61, 62, 63, 64, 65, 66, 67, 68, 69, 70, 71, 72, 73, 74, 75, 76, 77, 78, 79, 80, 81, 82, 83, 84, 85, 86, 87, 88, 89, 90, 91, 92, 93, 94, 95, 96, 97, 98, 99, 100, 101, 102, 103, 104, 105, 110, 111, 112, 114, 115, 116, 119, 121, 122, 123, 124, 125, 130, 131, 132, 133, 138, 139, 140, 142, 144, 145, 146, 148, 149, 150, 152, 153, 154, 156, 157, 158, 160, 161, 193, 196], [0.1457, 0.0764, 0.7156, 0.7139, 0.1462, 0.07075, 0.2378, 0.08109, 0.07931, 0.239, 0.228, 0.07604, 0.9066, 0.9047, 0.217, 0.07213, 0.03877, 0.03978, 0.0722, 0.07065, 0.8827, 0.8729, 0.05831, 0.05794, 0.7943, 0.8114, 0.3889, 0.3699, 0.1075, 0.07296, 0.1007, 0.0732, 0.06234, 0.06189, 0.05846, 0.04829, 0.07183, 0.05286, 0.01489, 0.02201, 0.2116, 0.2012, 0.07793, 0.07595, 0.05558, 0.05525, 0.1725, 0.1635, 0.07158, 0.07011, 0.05466, 0.0543, 0.1378, 0.1324, 0.05795, 0.05168, 0.05336, 0.053, 0.07391, 0.0741, 0.04602, 0.04317, 0.05185, 0.0513, 0.004525, 0.004848, 0.05598, 0.05628, 0.1106, 0.05117, 0.1089, 0.04306, 0.05369, 0.03567, 0.05429, 0.03417, 0.02071, 0.01773, 0.02084, 0.01782, 0.004029, 0.02246, 0.008765, 0.008734, 0.005536, 0.02266, 0.05154, 0.01401, 0.003737, 0.05095, 0.01468, 0.0001728, 0.05677, 0.02042, 0.01064, 0.06063, 0.02121, 0.008565, 0.01857, 0.01764]): _vg.add([_i], _w, 'REPLACE')
_m = ob_dragonbody.modifiers.new('Armature', 'ARMATURE')
_m.object = ob_dragon
ob_dragon.location = (0.0, 0.0, -0.8971)
ob_dragon.show_in_front = True

# ---- collection membership
col_collection.objects.link(ob_dragonbody)
col_collection.objects.link(ob_dragon)

# ---- scene / render settings (as saved in the file)
scene.frame_start = 1; scene.frame_end = 250; scene.frame_set(19)
scene.render.engine = 'BLENDER_EEVEE_NEXT'
scene.cycles.sampling_pattern = 'TABULATED_SOBOL'
scene.cycles.use_light_tree = False
scene.view_settings.view_transform = 'Filmic'
bpy.context.view_layer.update()

# ---- added for rendering (the .blend has no active camera and no usable light): camera, sun
cam_auto = bpy.data.cameras.new('AutoCamera')
cam_auto.lens = 50.0
cam_auto.sensor_width = 36.0
cam_auto.clip_end = 1000.0
ob_auto_camera = bpy.data.objects.new('AutoCamera', cam_auto)
scene.collection.objects.link(ob_auto_camera)
ob_auto_camera.location = (9.5262, -9.48693, 9.3236)
ob_auto_camera.rotation_euler = (1.09748, -7.21219e-08, 0.694738)
scene.camera = ob_auto_camera
light_auto_sun = bpy.data.lights.new('AutoSun', 'SUN')
light_auto_sun.energy = 3.0
light_auto_sun.angle = 0.0523599
ob_auto_sun = bpy.data.objects.new('AutoSun', light_auto_sun)
scene.collection.objects.link(ob_auto_sun)
ob_auto_sun.rotation_euler = (0.872665, 0.174533, 0.523599)
bpy.context.view_layer.update()
